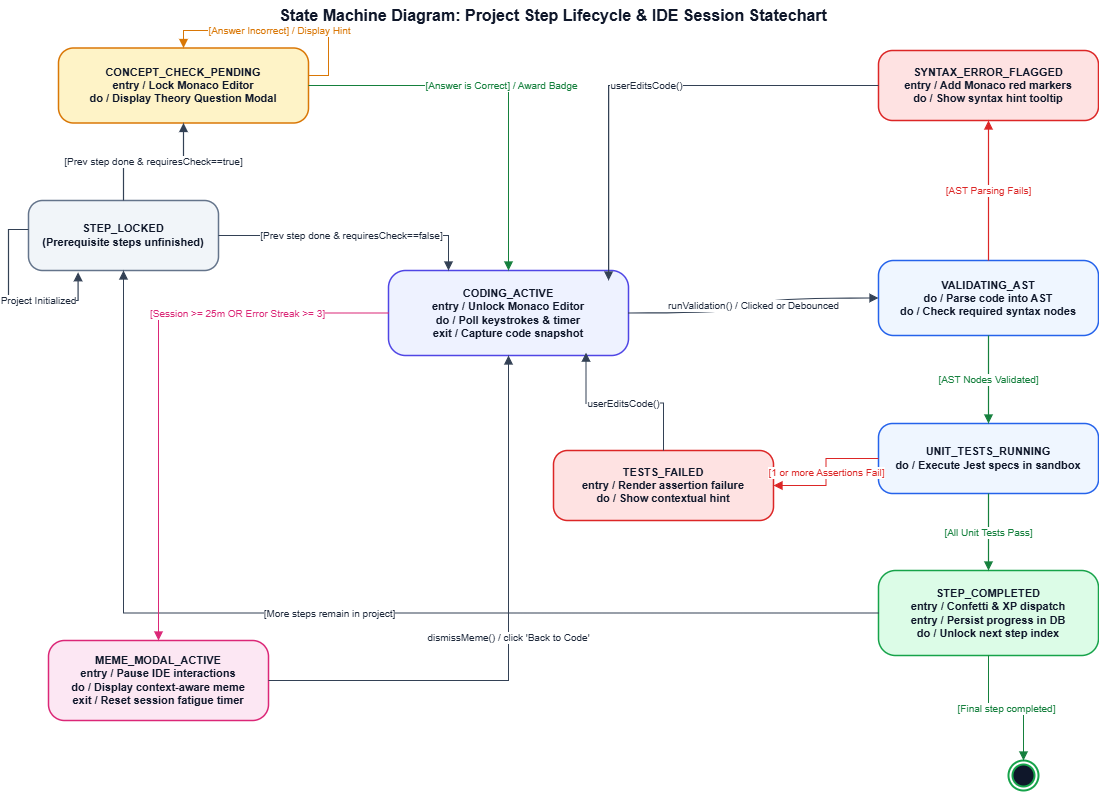

The diagram above was exported from draw.io. Its source (the exported page's mxGraphModel, read from the mxfile embedded in the PNG):
<mxGraphModel dx="452" dy="950" grid="1" gridSize="10" guides="1" tooltips="1" connect="1" arrows="1" fold="1" page="1" pageScale="1" pageWidth="1150" pageHeight="850" math="0" shadow="0">
  <root>
    <mxCell id="0" />
    <mxCell id="1" parent="0" />
    <mxCell id="sm_title" value="State Machine Diagram: Project Step Lifecycle &amp; IDE Session Statechart" style="text;html=1;strokeColor=none;fillColor=none;align=center;verticalAlign=middle;whiteSpace=wrap;rounded=0;fontSize=16;fontStyle=1;fontColor=#0F172A;" parent="1" vertex="1">
      <mxGeometry x="250" y="20" width="650" height="30" as="geometry" />
    </mxCell>
    <mxCell id="sm_start" value="" style="ellipse;html=1;shape=startState;fillColor=#0F172A;strokeColor=none;" parent="1" vertex="1">
      <mxGeometry x="60" y="240" width="30" height="30" as="geometry" />
    </mxCell>
    <mxCell id="s_locked" value="STEP_LOCKED&lt;br/&gt;(Prerequisite steps unfinished)" style="rounded=1;whiteSpace=wrap;html=1;arcSize=20;fillColor=#F1F5F9;strokeColor=#64748B;strokeWidth=1.5;fontStyle=1;fontSize=11;fontColor=#0F172A;" parent="1" vertex="1">
      <mxGeometry x="50" y="220" width="190" height="70" as="geometry" />
    </mxCell>
    <mxCell id="s_concept_check" value="CONCEPT_CHECK_PENDING&lt;br/&gt;entry / Lock Monaco Editor&lt;br/&gt;do / Display Theory Question Modal" style="rounded=1;whiteSpace=wrap;html=1;arcSize=20;fillColor=#FEF3C7;strokeColor=#D97706;strokeWidth=1.5;fontStyle=1;fontSize=11;fontColor=#0F172A;" parent="1" vertex="1">
      <mxGeometry x="80" y="67.5" width="250" height="75" as="geometry" />
    </mxCell>
    <mxCell id="s_coding_active" value="CODING_ACTIVE&lt;br/&gt;entry / Unlock Monaco Editor&lt;br/&gt;do / Poll keystrokes &amp;amp; timer&lt;br/&gt;exit / Capture code snapshot" style="rounded=1;whiteSpace=wrap;html=1;arcSize=20;fillColor=#EEF2FF;strokeColor=#4F46E5;strokeWidth=1.5;fontStyle=1;fontSize=11;fontColor=#0F172A;" parent="1" vertex="1">
      <mxGeometry x="410" y="290" width="240" height="85" as="geometry" />
    </mxCell>
    <mxCell id="s_ast_validation" value="VALIDATING_AST&lt;br/&gt;do / Parse code into AST&lt;br/&gt;do / Check required syntax nodes" style="rounded=1;whiteSpace=wrap;html=1;arcSize=20;fillColor=#EFF6FF;strokeColor=#2563EB;strokeWidth=1.5;fontStyle=1;fontSize=11;fontColor=#0F172A;" parent="1" vertex="1">
      <mxGeometry x="900" y="280" width="220" height="75" as="geometry" />
    </mxCell>
    <mxCell id="s_syntax_err" value="SYNTAX_ERROR_FLAGGED&lt;br/&gt;entry / Add Monaco red markers&lt;br/&gt;do / Show syntax hint tooltip" style="rounded=1;whiteSpace=wrap;html=1;arcSize=20;fillColor=#FEE2E2;strokeColor=#DC2626;strokeWidth=1.5;fontStyle=1;fontSize=11;fontColor=#0F172A;" parent="1" vertex="1">
      <mxGeometry x="900" y="70" width="220" height="70" as="geometry" />
    </mxCell>
    <mxCell id="s_test_exec" value="UNIT_TESTS_RUNNING&lt;br/&gt;do / Execute Jest specs in sandbox" style="rounded=1;whiteSpace=wrap;html=1;arcSize=20;fillColor=#EFF6FF;strokeColor=#2563EB;strokeWidth=1.5;fontStyle=1;fontSize=11;fontColor=#0F172A;" parent="1" vertex="1">
      <mxGeometry x="900" y="443" width="220" height="70" as="geometry" />
    </mxCell>
    <mxCell id="s_test_failed" value="TESTS_FAILED&lt;br/&gt;entry / Render assertion failure&lt;br/&gt;do / Show contextual hint" style="rounded=1;whiteSpace=wrap;html=1;arcSize=20;fillColor=#FEE2E2;strokeColor=#DC2626;strokeWidth=1.5;fontStyle=1;fontSize=11;fontColor=#0F172A;" parent="1" vertex="1">
      <mxGeometry x="575" y="470" width="220" height="70" as="geometry" />
    </mxCell>
    <mxCell id="s_step_completed" value="STEP_COMPLETED&lt;br/&gt;entry / Confetti &amp;amp; XP dispatch&lt;br/&gt;entry / Persist progress in DB&lt;br/&gt;do / Unlock next step index" style="rounded=1;whiteSpace=wrap;html=1;arcSize=20;fillColor=#DCFCE7;strokeColor=#16A34A;strokeWidth=1.5;fontStyle=1;fontSize=11;fontColor=#0F172A;" parent="1" vertex="1">
      <mxGeometry x="900" y="590" width="220" height="85" as="geometry" />
    </mxCell>
    <mxCell id="s_meme_popup" value="MEME_MODAL_ACTIVE&lt;br/&gt;entry / Pause IDE interactions&lt;br/&gt;do / Display context-aware meme&lt;br/&gt;exit / Reset session fatigue timer" style="rounded=1;whiteSpace=wrap;html=1;arcSize=20;fillColor=#FCE7F3;strokeColor=#DB2777;strokeWidth=1.5;fontStyle=1;fontSize=11;fontColor=#0F172A;" parent="1" vertex="1">
      <mxGeometry x="70" y="660" width="220" height="80" as="geometry" />
    </mxCell>
    <mxCell id="sm_end" value="" style="ellipse;html=1;shape=endState;fillColor=#0F172A;strokeColor=#16A34A;strokeWidth=2;" parent="1" vertex="1">
      <mxGeometry x="1030" y="780" width="30" height="30" as="geometry" />
    </mxCell>
    <mxCell id="sm_trans_0" value="Project Initialized" style="endArrow=block;endFill=1;html=1;strokeColor=#334155;strokeWidth=1.2;fontSize=10;fontColor=#1E293B;edgeStyle=orthogonalEdgeStyle;curved=0;rounded=0;exitX=0;exitY=0.414;exitDx=0;exitDy=0;exitPerimeter=0;entryX=0.261;entryY=1.025;entryDx=0;entryDy=0;entryPerimeter=0;innerLoopWaypoints=1;" parent="1" source="s_locked" target="s_locked" edge="1">
      <mxGeometry x="0.2814" relative="1" as="geometry">
        <mxPoint as="offset" />
        <Array as="points">
          <mxPoint x="30" y="249" />
          <mxPoint x="30" y="320" />
          <mxPoint x="99.6" y="320" />
        </Array>
      </mxGeometry>
    </mxCell>
    <mxCell id="sm_trans_1" value="[Prev step done &amp;amp; requiresCheck==true]" style="endArrow=block;endFill=1;html=1;strokeColor=#334155;strokeWidth=1.2;fontSize=10;fontColor=#1E293B;edgeStyle=orthogonalEdgeStyle;curved=0;rounded=0;" parent="1" source="s_locked" target="s_concept_check" edge="1">
      <mxGeometry relative="1" as="geometry" />
    </mxCell>
    <mxCell id="sm_trans_2" value="[Prev step done &amp;amp; requiresCheck==false]" style="endArrow=block;endFill=1;html=1;strokeColor=#334155;strokeWidth=1.2;fontSize=10;fontColor=#1E293B;edgeStyle=orthogonalEdgeStyle;curved=0;rounded=0;entryX=0.25;entryY=0;entryDx=0;entryDy=0;" parent="1" source="s_locked" target="s_coding_active" edge="1">
      <mxGeometry relative="1" as="geometry" />
    </mxCell>
    <mxCell id="sm_trans_3" value="[Answer is Correct] / Award Badge" style="endArrow=block;endFill=1;html=1;strokeColor=#15803D;strokeWidth=1.2;fontSize=10;fontColor=#15803D;edgeStyle=orthogonalEdgeStyle;curved=0;rounded=0;" parent="1" source="s_concept_check" target="s_coding_active" edge="1">
      <mxGeometry relative="1" as="geometry" />
    </mxCell>
    <mxCell id="sm_trans_4" value="[Answer Incorrect] / Display Hint" style="endArrow=block;endFill=1;html=1;strokeColor=#D97706;strokeWidth=1.2;fontSize=10;fontColor=#D97706;edgeStyle=orthogonalEdgeStyle;curved=0;rounded=0;entryX=0.5;entryY=0;entryDx=0;entryDy=0;innerLoopWaypoints=1;" parent="1" source="s_concept_check" target="s_concept_check" edge="1">
      <mxGeometry relative="1" as="geometry">
        <Array as="points">
          <mxPoint x="350" y="95" />
          <mxPoint x="350" y="50" />
          <mxPoint x="205" y="50" />
        </Array>
      </mxGeometry>
    </mxCell>
    <mxCell id="sm_trans_5" value="runValidation() / Clicked or Debounced" style="endArrow=block;endFill=1;html=1;strokeColor=#334155;strokeWidth=1.2;fontSize=10;fontColor=#1E293B;edgeStyle=orthogonalEdgeStyle;curved=1;" parent="1" source="s_coding_active" target="s_ast_validation" edge="1">
      <mxGeometry relative="1" as="geometry" />
    </mxCell>
    <mxCell id="sm_trans_6" value="[AST Parsing Fails]" style="endArrow=block;endFill=1;html=1;strokeColor=#DC2626;strokeWidth=1.2;fontSize=10;fontColor=#DC2626;edgeStyle=orthogonalEdgeStyle;curved=1;" parent="1" source="s_ast_validation" target="s_syntax_err" edge="1">
      <mxGeometry relative="1" as="geometry" />
    </mxCell>
    <mxCell id="sm_trans_7" value="userEditsCode()" style="endArrow=block;endFill=1;html=1;strokeColor=#334155;strokeWidth=1.2;fontSize=10;fontColor=#1E293B;edgeStyle=orthogonalEdgeStyle;curved=0;entryX=0.917;entryY=0.118;entryDx=0;entryDy=0;entryPerimeter=0;rounded=0;" parent="1" source="s_syntax_err" target="s_coding_active" edge="1">
      <mxGeometry relative="1" as="geometry" />
    </mxCell>
    <mxCell id="sm_trans_8" value="[AST Nodes Validated]" style="endArrow=block;endFill=1;html=1;strokeColor=#15803D;strokeWidth=1.2;fontSize=10;fontColor=#15803D;edgeStyle=orthogonalEdgeStyle;curved=1;" parent="1" source="s_ast_validation" target="s_test_exec" edge="1">
      <mxGeometry relative="1" as="geometry" />
    </mxCell>
    <mxCell id="sm_trans_9" value="[1 or more Assertions Fail]" style="endArrow=block;endFill=1;html=1;strokeColor=#DC2626;strokeWidth=1.2;fontSize=10;fontColor=#DC2626;edgeStyle=orthogonalEdgeStyle;curved=0;rounded=0;" parent="1" source="s_test_exec" target="s_test_failed" edge="1">
      <mxGeometry relative="1" as="geometry" />
    </mxCell>
    <mxCell id="sm_trans_10" value="userEditsCode()" style="endArrow=block;endFill=1;html=1;strokeColor=#334155;strokeWidth=1.2;fontSize=10;fontColor=#1E293B;edgeStyle=orthogonalEdgeStyle;curved=0;rounded=0;entryX=0.823;entryY=0.966;entryDx=0;entryDy=0;entryPerimeter=0;" parent="1" source="s_test_failed" target="s_coding_active" edge="1">
      <mxGeometry relative="1" as="geometry" />
    </mxCell>
    <mxCell id="sm_trans_11" value="[All Unit Tests Pass]" style="endArrow=block;endFill=1;html=1;strokeColor=#15803D;strokeWidth=1.2;fontSize=10;fontColor=#15803D;edgeStyle=orthogonalEdgeStyle;curved=1;" parent="1" source="s_test_exec" target="s_step_completed" edge="1">
      <mxGeometry relative="1" as="geometry" />
    </mxCell>
    <mxCell id="sm_trans_12" value="[More steps remain in project]" style="endArrow=block;endFill=1;html=1;strokeColor=#334155;strokeWidth=1.2;fontSize=10;fontColor=#1E293B;edgeStyle=orthogonalEdgeStyle;curved=0;rounded=0;" parent="1" source="s_step_completed" target="s_locked" edge="1">
      <mxGeometry relative="1" as="geometry" />
    </mxCell>
    <mxCell id="sm_trans_13" value="[Final step completed]" style="endArrow=block;endFill=1;html=1;strokeColor=#15803D;strokeWidth=1.2;fontSize=10;fontColor=#15803D;edgeStyle=orthogonalEdgeStyle;curved=0;rounded=0;" parent="1" source="s_step_completed" target="sm_end" edge="1">
      <mxGeometry relative="1" as="geometry" />
    </mxCell>
    <mxCell id="sm_trans_14" value="[Session &gt;= 25m OR Error Streak &gt;= 3]" style="endArrow=block;endFill=1;html=1;strokeColor=#DB2777;strokeWidth=1.2;fontSize=10;fontColor=#DB2777;edgeStyle=orthogonalEdgeStyle;curved=0;rounded=0;" parent="1" source="s_coding_active" target="s_meme_popup" edge="1">
      <mxGeometry x="-0.4619" relative="1" as="geometry">
        <mxPoint x="-1" as="offset" />
      </mxGeometry>
    </mxCell>
    <mxCell id="sm_trans_15" value="dismissMeme() / click 'Back to Code'" style="endArrow=block;endFill=1;html=1;strokeColor=#334155;strokeWidth=1.2;fontSize=10;fontColor=#1E293B;edgeStyle=orthogonalEdgeStyle;curved=0;rounded=0;" parent="1" source="s_meme_popup" target="s_coding_active" edge="1">
      <mxGeometry relative="1" as="geometry" />
    </mxCell>
  </root>
</mxGraphModel>